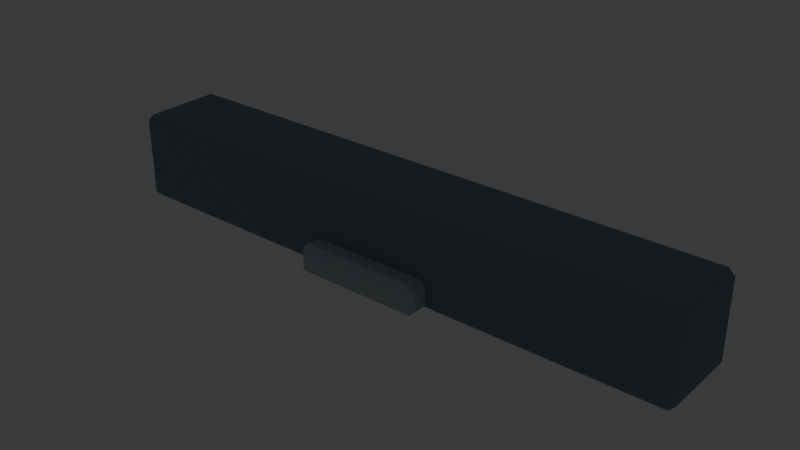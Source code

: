 # Source: source.blend  (saved by Blender 5.2.44; exported with 4.5.12 LTS)
import bpy
from mathutils import Matrix  # noqa: F401  (used for matrix-valued properties, if any)

bpy.ops.wm.read_factory_settings(use_empty=True)
scene = bpy.context.scene
scene.name = 'Scene'

# ---- collections
col_collection = bpy.data.collections.new('Collection'); scene.collection.children.link(col_collection)
col_terrain_grass_flat = bpy.data.collections.new('terrain-grass-flat'); scene.collection.children.link(col_terrain_grass_flat)
col_terrain_grass_block = bpy.data.collections.new('terrain-grass-block'); scene.collection.children.link(col_terrain_grass_block)
col_terrain_grass_edge = bpy.data.collections.new('terrain-grass-edge'); scene.collection.children.link(col_terrain_grass_edge)
col_terrain_grass_outer_corner = bpy.data.collections.new('terrain-grass-outer-corner'); scene.collection.children.link(col_terrain_grass_outer_corner)
col_terrain_grass_inner_corner = bpy.data.collections.new('terrain-grass-inner-corner'); scene.collection.children.link(col_terrain_grass_inner_corner)
col_terrain_grass_slope = bpy.data.collections.new('terrain-grass-slope'); scene.collection.children.link(col_terrain_grass_slope)
col_terrain_grass_stairs = bpy.data.collections.new('terrain-grass-stairs'); scene.collection.children.link(col_terrain_grass_stairs)
col_terrain_grass_pillar = bpy.data.collections.new('terrain-grass-pillar'); scene.collection.children.link(col_terrain_grass_pillar)
col_terrain_soil_flat = bpy.data.collections.new('terrain-soil-flat'); scene.collection.children.link(col_terrain_soil_flat)
col_terrain_soil_block = bpy.data.collections.new('terrain-soil-block'); scene.collection.children.link(col_terrain_soil_block)
col_terrain_soil_edge = bpy.data.collections.new('terrain-soil-edge'); scene.collection.children.link(col_terrain_soil_edge)
col_terrain_soil_outer_corner = bpy.data.collections.new('terrain-soil-outer-corner'); scene.collection.children.link(col_terrain_soil_outer_corner)
col_terrain_soil_inner_corner = bpy.data.collections.new('terrain-soil-inner-corner'); scene.collection.children.link(col_terrain_soil_inner_corner)
col_terrain_soil_slope = bpy.data.collections.new('terrain-soil-slope'); scene.collection.children.link(col_terrain_soil_slope)
col_terrain_soil_stairs = bpy.data.collections.new('terrain-soil-stairs'); scene.collection.children.link(col_terrain_soil_stairs)
col_terrain_soil_pillar = bpy.data.collections.new('terrain-soil-pillar'); scene.collection.children.link(col_terrain_soil_pillar)
col_terrain_sand_flat = bpy.data.collections.new('terrain-sand-flat'); scene.collection.children.link(col_terrain_sand_flat)
col_terrain_sand_block = bpy.data.collections.new('terrain-sand-block'); scene.collection.children.link(col_terrain_sand_block)
col_terrain_sand_edge = bpy.data.collections.new('terrain-sand-edge'); scene.collection.children.link(col_terrain_sand_edge)
col_terrain_sand_outer_corner = bpy.data.collections.new('terrain-sand-outer-corner'); scene.collection.children.link(col_terrain_sand_outer_corner)
col_terrain_sand_inner_corner = bpy.data.collections.new('terrain-sand-inner-corner'); scene.collection.children.link(col_terrain_sand_inner_corner)
col_terrain_sand_slope = bpy.data.collections.new('terrain-sand-slope'); scene.collection.children.link(col_terrain_sand_slope)
col_terrain_sand_stairs = bpy.data.collections.new('terrain-sand-stairs'); scene.collection.children.link(col_terrain_sand_stairs)
col_terrain_sand_pillar = bpy.data.collections.new('terrain-sand-pillar'); scene.collection.children.link(col_terrain_sand_pillar)
col_terrain_rock_flat = bpy.data.collections.new('terrain-rock-flat'); scene.collection.children.link(col_terrain_rock_flat)
col_terrain_rock_block = bpy.data.collections.new('terrain-rock-block'); scene.collection.children.link(col_terrain_rock_block)
col_terrain_rock_edge = bpy.data.collections.new('terrain-rock-edge'); scene.collection.children.link(col_terrain_rock_edge)
col_terrain_rock_outer_corner = bpy.data.collections.new('terrain-rock-outer-corner'); scene.collection.children.link(col_terrain_rock_outer_corner)
col_terrain_rock_inner_corner = bpy.data.collections.new('terrain-rock-inner-corner'); scene.collection.children.link(col_terrain_rock_inner_corner)
col_terrain_rock_slope = bpy.data.collections.new('terrain-rock-slope'); scene.collection.children.link(col_terrain_rock_slope)
col_terrain_rock_stairs = bpy.data.collections.new('terrain-rock-stairs'); scene.collection.children.link(col_terrain_rock_stairs)
col_terrain_rock_pillar = bpy.data.collections.new('terrain-rock-pillar'); scene.collection.children.link(col_terrain_rock_pillar)
col_terrain_snow_flat = bpy.data.collections.new('terrain-snow-flat'); scene.collection.children.link(col_terrain_snow_flat)
col_terrain_snow_block = bpy.data.collections.new('terrain-snow-block'); scene.collection.children.link(col_terrain_snow_block)
col_terrain_snow_edge = bpy.data.collections.new('terrain-snow-edge'); scene.collection.children.link(col_terrain_snow_edge)
col_terrain_snow_outer_corner = bpy.data.collections.new('terrain-snow-outer-corner'); scene.collection.children.link(col_terrain_snow_outer_corner)
col_terrain_snow_inner_corner = bpy.data.collections.new('terrain-snow-inner-corner'); scene.collection.children.link(col_terrain_snow_inner_corner)
col_terrain_snow_slope = bpy.data.collections.new('terrain-snow-slope'); scene.collection.children.link(col_terrain_snow_slope)
col_terrain_snow_stairs = bpy.data.collections.new('terrain-snow-stairs'); scene.collection.children.link(col_terrain_snow_stairs)
col_terrain_snow_pillar = bpy.data.collections.new('terrain-snow-pillar'); scene.collection.children.link(col_terrain_snow_pillar)
col_terrain_metal_flat = bpy.data.collections.new('terrain-metal-flat'); scene.collection.children.link(col_terrain_metal_flat)
col_terrain_metal_block = bpy.data.collections.new('terrain-metal-block'); scene.collection.children.link(col_terrain_metal_block)
col_terrain_metal_edge = bpy.data.collections.new('terrain-metal-edge'); scene.collection.children.link(col_terrain_metal_edge)
col_terrain_metal_outer_corner = bpy.data.collections.new('terrain-metal-outer-corner'); scene.collection.children.link(col_terrain_metal_outer_corner)
col_terrain_metal_inner_corner = bpy.data.collections.new('terrain-metal-inner-corner'); scene.collection.children.link(col_terrain_metal_inner_corner)
col_terrain_metal_slope = bpy.data.collections.new('terrain-metal-slope'); scene.collection.children.link(col_terrain_metal_slope)
col_terrain_metal_stairs = bpy.data.collections.new('terrain-metal-stairs'); scene.collection.children.link(col_terrain_metal_stairs)
col_terrain_metal_pillar = bpy.data.collections.new('terrain-metal-pillar'); scene.collection.children.link(col_terrain_metal_pillar)
col_terrain_water_deep = bpy.data.collections.new('terrain-water-deep'); scene.collection.children.link(col_terrain_water_deep)
col_terrain_water_shallow = bpy.data.collections.new('terrain-water-shallow'); scene.collection.children.link(col_terrain_water_shallow)
col_terrain_water_shore = bpy.data.collections.new('terrain-water-shore'); scene.collection.children.link(col_terrain_water_shore)
col_terrain_water_corner = bpy.data.collections.new('terrain-water-corner'); scene.collection.children.link(col_terrain_water_corner)
col_terrain_water_inlet = bpy.data.collections.new('terrain-water-inlet'); scene.collection.children.link(col_terrain_water_inlet)
col_terrain_river_straight = bpy.data.collections.new('terrain-river-straight'); scene.collection.children.link(col_terrain_river_straight)
col_terrain_river_bend = bpy.data.collections.new('terrain-river-bend'); scene.collection.children.link(col_terrain_river_bend)
col_terrain_river_fork = bpy.data.collections.new('terrain-river-fork'); scene.collection.children.link(col_terrain_river_fork)
col_terrain_canal_straight = bpy.data.collections.new('terrain-canal-straight'); scene.collection.children.link(col_terrain_canal_straight)
col_terrain_canal_lock = bpy.data.collections.new('terrain-canal-lock'); scene.collection.children.link(col_terrain_canal_lock)
col_terrain_waterfall = bpy.data.collections.new('terrain-waterfall'); scene.collection.children.link(col_terrain_waterfall)
col_terrain_lava_flat = bpy.data.collections.new('terrain-lava-flat'); scene.collection.children.link(col_terrain_lava_flat)
col_terrain_lava_edge = bpy.data.collections.new('terrain-lava-edge'); scene.collection.children.link(col_terrain_lava_edge)
col_terrain_path_straight = bpy.data.collections.new('terrain-path-straight'); scene.collection.children.link(col_terrain_path_straight)
col_terrain_path_corner = bpy.data.collections.new('terrain-path-corner'); scene.collection.children.link(col_terrain_path_corner)
col_terrain_path_t_junction = bpy.data.collections.new('terrain-path-t-junction'); scene.collection.children.link(col_terrain_path_t_junction)
col_terrain_path_cross = bpy.data.collections.new('terrain-path-cross'); scene.collection.children.link(col_terrain_path_cross)
col_terrain_path_end = bpy.data.collections.new('terrain-path-end'); scene.collection.children.link(col_terrain_path_end)
col_terrain_road_straight = bpy.data.collections.new('terrain-road-straight'); scene.collection.children.link(col_terrain_road_straight)
col_terrain_road_corner = bpy.data.collections.new('terrain-road-corner'); scene.collection.children.link(col_terrain_road_corner)
col_terrain_road_t_junction = bpy.data.collections.new('terrain-road-t-junction'); scene.collection.children.link(col_terrain_road_t_junction)
col_terrain_road_cross = bpy.data.collections.new('terrain-road-cross'); scene.collection.children.link(col_terrain_road_cross)
col_terrain_road_end = bpy.data.collections.new('terrain-road-end'); scene.collection.children.link(col_terrain_road_end)
col_terrain_cobble_straight = bpy.data.collections.new('terrain-cobble-straight'); scene.collection.children.link(col_terrain_cobble_straight)
col_terrain_cobble_corner = bpy.data.collections.new('terrain-cobble-corner'); scene.collection.children.link(col_terrain_cobble_corner)
col_terrain_cobble_t_junction = bpy.data.collections.new('terrain-cobble-t-junction'); scene.collection.children.link(col_terrain_cobble_t_junction)
col_terrain_cobble_cross = bpy.data.collections.new('terrain-cobble-cross'); scene.collection.children.link(col_terrain_cobble_cross)
col_terrain_cobble_end = bpy.data.collections.new('terrain-cobble-end'); scene.collection.children.link(col_terrain_cobble_end)
col_terrain_bridge_wood = bpy.data.collections.new('terrain-bridge-wood'); scene.collection.children.link(col_terrain_bridge_wood)
col_terrain_bridge_stone = bpy.data.collections.new('terrain-bridge-stone'); scene.collection.children.link(col_terrain_bridge_stone)
col_terrain_bridge_metal = bpy.data.collections.new('terrain-bridge-metal'); scene.collection.children.link(col_terrain_bridge_metal)
col_terrain_bridge_ramp = bpy.data.collections.new('terrain-bridge-ramp'); scene.collection.children.link(col_terrain_bridge_ramp)
col_architecture_village_floor = bpy.data.collections.new('architecture-village-floor'); scene.collection.children.link(col_architecture_village_floor)
col_architecture_village_ceiling = bpy.data.collections.new('architecture-village-ceiling'); scene.collection.children.link(col_architecture_village_ceiling)
col_architecture_village_wall = bpy.data.collections.new('architecture-village-wall'); scene.collection.children.link(col_architecture_village_wall)
col_architecture_village_window_wall = bpy.data.collections.new('architecture-village-window-wall'); scene.collection.children.link(col_architecture_village_window_wall)
col_architecture_village_door_wall = bpy.data.collections.new('architecture-village-door-wall'); scene.collection.children.link(col_architecture_village_door_wall)
col_architecture_village_outer_corner = bpy.data.collections.new('architecture-village-outer-corner'); scene.collection.children.link(col_architecture_village_outer_corner)
col_architecture_village_inner_corner = bpy.data.collections.new('architecture-village-inner-corner'); scene.collection.children.link(col_architecture_village_inner_corner)
col_architecture_village_pillar = bpy.data.collections.new('architecture-village-pillar'); scene.collection.children.link(col_architecture_village_pillar)
col_architecture_village_beam = bpy.data.collections.new('architecture-village-beam'); scene.collection.children.link(col_architecture_village_beam)
col_architecture_village_door = bpy.data.collections.new('architecture-village-door'); scene.collection.children.link(col_architecture_village_door)
col_architecture_village_window = bpy.data.collections.new('architecture-village-window'); scene.collection.children.link(col_architecture_village_window)
col_architecture_village_stairs = bpy.data.collections.new('architecture-village-stairs'); scene.collection.children.link(col_architecture_village_stairs)
col_architecture_village_ramp = bpy.data.collections.new('architecture-village-ramp'); scene.collection.children.link(col_architecture_village_ramp)
col_architecture_village_rail = bpy.data.collections.new('architecture-village-rail'); scene.collection.children.link(col_architecture_village_rail)
col_architecture_village_rail_corner = bpy.data.collections.new('architecture-village-rail-corner'); scene.collection.children.link(col_architecture_village_rail_corner)
col_architecture_village_balcony = bpy.data.collections.new('architecture-village-balcony'); scene.collection.children.link(col_architecture_village_balcony)
col_architecture_village_roof = bpy.data.collections.new('architecture-village-roof'); scene.collection.children.link(col_architecture_village_roof)
col_architecture_village_roof_corner = bpy.data.collections.new('architecture-village-roof-corner'); scene.collection.children.link(col_architecture_village_roof_corner)
col_architecture_village_ridge = bpy.data.collections.new('architecture-village-ridge'); scene.collection.children.link(col_architecture_village_ridge)
col_architecture_village_gable = bpy.data.collections.new('architecture-village-gable'); scene.collection.children.link(col_architecture_village_gable)
col_architecture_village_arch = bpy.data.collections.new('architecture-village-arch'); scene.collection.children.link(col_architecture_village_arch)
col_architecture_village_chimney = bpy.data.collections.new('architecture-village-chimney'); scene.collection.children.link(col_architecture_village_chimney)
col_architecture_village_awning = bpy.data.collections.new('architecture-village-awning'); scene.collection.children.link(col_architecture_village_awning)
col_architecture_village_fence = bpy.data.collections.new('architecture-village-fence'); scene.collection.children.link(col_architecture_village_fence)
col_architecture_city_floor = bpy.data.collections.new('architecture-city-floor'); scene.collection.children.link(col_architecture_city_floor)
col_architecture_city_ceiling = bpy.data.collections.new('architecture-city-ceiling'); scene.collection.children.link(col_architecture_city_ceiling)
col_architecture_city_wall = bpy.data.collections.new('architecture-city-wall'); scene.collection.children.link(col_architecture_city_wall)
col_architecture_city_window_wall = bpy.data.collections.new('architecture-city-window-wall'); scene.collection.children.link(col_architecture_city_window_wall)
col_architecture_city_door_wall = bpy.data.collections.new('architecture-city-door-wall'); scene.collection.children.link(col_architecture_city_door_wall)
col_architecture_city_outer_corner = bpy.data.collections.new('architecture-city-outer-corner'); scene.collection.children.link(col_architecture_city_outer_corner)
col_architecture_city_inner_corner = bpy.data.collections.new('architecture-city-inner-corner'); scene.collection.children.link(col_architecture_city_inner_corner)
col_architecture_city_pillar = bpy.data.collections.new('architecture-city-pillar'); scene.collection.children.link(col_architecture_city_pillar)
col_architecture_city_beam = bpy.data.collections.new('architecture-city-beam'); scene.collection.children.link(col_architecture_city_beam)

# ---- materials (node trees are filled in below, after node groups)
mat_poly_surface = bpy.data.materials.new('poly.surface')
mat_poly_metal = bpy.data.materials.new('poly.metal')
mat_poly_glass = bpy.data.materials.new('poly.glass')
mat_poly_light = bpy.data.materials.new('poly.light')

# ---- material node trees
mat_poly_surface.use_nodes = True; mat_poly_surface.node_tree.nodes.clear()
_N = mat_poly_surface.node_tree.nodes; _L = mat_poly_surface.node_tree.links
n0 = _N.new('ShaderNodeBsdfPrincipled'); n0.name = 'Principled BSDF'; n0.location = (-200, 100)
n0.inputs[2].default_value = 0.8
n0.inputs[10].default_value = 0.005
n1 = _N.new('ShaderNodeOutputMaterial'); n1.name = 'Material Output'; n1.location = (200, 100)
n2 = _N.new('ShaderNodeVertexColor'); n2.name = 'Palette'; n2.location = (0, 0)
n2.layer_name = 'Color'
_L.new(n0.outputs[0], n1.inputs[0])
_L.new(n2.outputs[0], n0.inputs[0])
n1.is_active_output = True
mat_poly_metal.use_nodes = True; mat_poly_metal.node_tree.nodes.clear()
_N = mat_poly_metal.node_tree.nodes; _L = mat_poly_metal.node_tree.links
n0 = _N.new('ShaderNodeBsdfPrincipled'); n0.name = 'Principled BSDF'; n0.location = (-200, 100)
n0.inputs[1].default_value = 0.5
n0.inputs[2].default_value = 0.4
n0.inputs[10].default_value = 0.005
n1 = _N.new('ShaderNodeOutputMaterial'); n1.name = 'Material Output'; n1.location = (200, 100)
n2 = _N.new('ShaderNodeVertexColor'); n2.name = 'Palette'; n2.location = (0, 0)
n2.layer_name = 'Color'
_L.new(n0.outputs[0], n1.inputs[0])
_L.new(n2.outputs[0], n0.inputs[0])
n1.is_active_output = True
mat_poly_glass.use_nodes = True; mat_poly_glass.node_tree.nodes.clear()
_N = mat_poly_glass.node_tree.nodes; _L = mat_poly_glass.node_tree.links
n0 = _N.new('ShaderNodeBsdfPrincipled'); n0.name = 'Principled BSDF'; n0.location = (-200, 100)
n0.inputs[1].default_value = 0.25
n0.inputs[2].default_value = 0.22
n0.inputs[10].default_value = 0.005
n1 = _N.new('ShaderNodeOutputMaterial'); n1.name = 'Material Output'; n1.location = (200, 100)
n2 = _N.new('ShaderNodeVertexColor'); n2.name = 'Palette'; n2.location = (0, 0)
n2.layer_name = 'Color'
_L.new(n0.outputs[0], n1.inputs[0])
_L.new(n2.outputs[0], n0.inputs[0])
n1.is_active_output = True
mat_poly_light.use_nodes = True; mat_poly_light.node_tree.nodes.clear()
_N = mat_poly_light.node_tree.nodes; _L = mat_poly_light.node_tree.links
n0 = _N.new('ShaderNodeBsdfPrincipled'); n0.name = 'Principled BSDF'; n0.location = (-200, 100)
n0.inputs[10].default_value = 0.005
n0.inputs[28].default_value = 1.5
n1 = _N.new('ShaderNodeOutputMaterial'); n1.name = 'Material Output'; n1.location = (200, 100)
n2 = _N.new('ShaderNodeVertexColor'); n2.name = 'Palette'; n2.location = (0, 0)
n2.layer_name = 'Color'
_L.new(n0.outputs[0], n1.inputs[0])
_L.new(n2.outputs[0], n0.inputs[0])
_L.new(n2.outputs[0], n0.inputs[27])
n1.is_active_output = True

# ---- world
world_world = bpy.data.worlds.new('World'); scene.world = world_world
world_world.use_nodes = True; world_world.node_tree.nodes.clear()
_N = world_world.node_tree.nodes; _L = world_world.node_tree.links
n0 = _N.new('ShaderNodeOutputWorld'); n0.name = 'World Output'; n0.location = (200, 100)
n1 = _N.new('ShaderNodeBackground'); n1.name = 'Background'; n1.location = (-200, 100)
n1.inputs[0].default_value = (0.05088, 0.05088, 0.05088, 1.0)
_L.new(n1.outputs[0], n0.inputs[0])
n0.is_active_output = True
world_world.color = (0.05088, 0.05088, 0.05088)
world_world.sun_shadow_jitter_overblur = 0.0

# ---- meshes
me_architecture_city_beam__body = bpy.data.meshes.new('architecture-city-beam__body')
me_architecture_city_beam__body.from_pydata([(-0.98, 0.15, 0.02), (-0.98, 0.13, 0.0), (-1.0, 0.13, 0.02), (-0.98, -0.13, 0.0), (-0.98, -0.15, 0.02), (-1.0, -0.13, 0.02), (-0.98, 0.15, 0.28), (-1.0, 0.13, 0.28), (-0.98, 0.13, 0.3), (-0.98, -0.15, 0.28), (-0.98, -0.13, 0.3), (-1.0, -0.13, 0.28), (0.98, 0.15, 0.02), (1.0, 0.13, 0.02), (0.98, 0.13, 0.0), (0.98, -0.15, 0.02), (0.98, -0.13, 0.0), (1.0, -0.13, 0.02), (0.98, 0.15, 0.28), (0.98, 0.13, 0.3), (1.0, 0.13, 0.28), (0.98, -0.15, 0.28), (1.0, -0.13, 0.28), (0.98, -0.13, 0.3), (-0.198, 0.22, 0.022), (-0.198, 0.198, 0.0), (-0.22, 0.198, 0.022), (-0.198, -0.198, 0.0), (-0.198, -0.22, 0.022), (-0.22, -0.198, 0.022), (-0.198, 0.22, 0.078), (-0.22, 0.198, 0.078), (-0.198, 0.198, 0.1), (-0.198, -0.22, 0.078), (-0.198, -0.198, 0.1), (-0.22, -0.198, 0.078), (0.198, 0.22, 0.022), (0.22, 0.198, 0.022), (0.198, 0.198, 0.0), (0.198, -0.22, 0.022), (0.198, -0.198, 0.0), (0.22, -0.198, 0.022), (0.198, 0.22, 0.078), (0.198, 0.198, 0.1), (0.22, 0.198, 0.078), (0.198, -0.22, 0.078), (0.22, -0.198, 0.078), (0.198, -0.198, 0.1)], [], [(0, 1, 2), (3, 4, 5), (6, 7, 8), (9, 10, 11), (12, 13, 14), (15, 16, 17), (18, 19, 20), (21, 22, 23), (6, 0, 2, 7), (1, 3, 5, 2), (4, 9, 11, 5), (10, 8, 7, 11), (18, 6, 8, 19), (9, 21, 23, 10), (22, 20, 19, 23), (12, 18, 20, 13), (21, 15, 17, 22), (16, 14, 13, 17), (0, 12, 14, 1), (15, 4, 3, 16), (6, 18, 12, 0), (2, 5, 11, 7), (14, 16, 3, 1), (21, 9, 4, 15), (8, 10, 23, 19), (20, 22, 17, 13), (24, 25, 26), (27, 28, 29), (30, 31, 32), (33, 34, 35), (36, 37, 38), (39, 40, 41), (42, 43, 44), (45, 46, 47), (30, 24, 26, 31), (25, 27, 29, 26), (28, 33, 35, 29), (34, 32, 31, 35), (42, 30, 32, 43), (33, 45, 47, 34), (46, 44, 43, 47), (36, 42, 44, 37), (45, 39, 41, 46), (40, 38, 37, 41), (24, 36, 38, 25), (39, 28, 27, 40), (30, 42, 36, 24), (26, 29, 35, 31), (38, 40, 27, 25), (45, 33, 28, 39), (32, 34, 47, 43), (44, 46, 41, 37)])
_ca = me_architecture_city_beam__body.color_attributes.new('Color', 'FLOAT_COLOR', 'CORNER')
_ca.data.foreach_set('color', [0.1878, 0.2705, 0.3278, 1.0, 0.1878, 0.2705, 0.3278, 1.0, 0.1878, 0.2705, 0.3278, 1.0, 0.1878, 0.2705, 0.3278, 1.0, 0.1878, 0.2705, 0.3278, 1.0, 0.1878, 0.2705, 0.3278, 1.0, 0.1878, 0.2705, 0.3278, 1.0, 0.1878, 0.2705, 0.3278, 1.0, 0.1878, 0.2705, 0.3278, 1.0, 0.1878, 0.2705, 0.3278, 1.0, 0.1878, 0.2705, 0.3278, 1.0, 0.1878, 0.2705, 0.3278, 1.0, 0.1878, 0.2705, 0.3278, 1.0, 0.1878, 0.2705, 0.3278, 1.0, 0.1878, 0.2705, 0.3278, 1.0, 0.1878, 0.2705, 0.3278, 1.0, 0.1878, 0.2705, 0.3278, 1.0, 0.1878, 0.2705, 0.3278, 1.0, 0.1878, 0.2705, 0.3278, 1.0, 0.1878, 0.2705, 0.3278, 1.0, 0.1878, 0.2705, 0.3278, 1.0, 0.1878, 0.2705, 0.3278, 1.0, 0.1878, 0.2705, 0.3278, 1.0, 0.1878, 0.2705, 0.3278, 1.0, 0.1878, 0.2705, 0.3278, 1.0, 0.1878, 0.2705, 0.3278, 1.0, 0.1878, 0.2705, 0.3278, 1.0, 0.1878, 0.2705, 0.3278, 1.0, 0.1878, 0.2705, 0.3278, 1.0, 0.1878, 0.2705, 0.3278, 1.0, 0.1878, 0.2705, 0.3278, 1.0, 0.1878, 0.2705, 0.3278, 1.0, 0.1878, 0.2705, 0.3278, 1.0, 0.1878, 0.2705, 0.3278, 1.0, 0.1878, 0.2705, 0.3278, 1.0, 0.1878, 0.2705, 0.3278, 1.0, 0.1878, 0.2705, 0.3278, 1.0, 0.1878, 0.2705, 0.3278, 1.0, 0.1878, 0.2705, 0.3278, 1.0, 0.1878, 0.2705, 0.3278, 1.0, 0.1878, 0.2705, 0.3278, 1.0, 0.1878, 0.2705, 0.3278, 1.0, 0.1878, 0.2705, 0.3278, 1.0, 0.1878, 0.2705, 0.3278, 1.0, 0.1878, 0.2705, 0.3278, 1.0, 0.1878, 0.2705, 0.3278, 1.0, 0.1878, 0.2705, 0.3278, 1.0, 0.1878, 0.2705, 0.3278, 1.0, 0.1878, 0.2705, 0.3278, 1.0, 0.1878, 0.2705, 0.3278, 1.0, 0.1878, 0.2705, 0.3278, 1.0, 0.1878, 0.2705, 0.3278, 1.0, 0.1878, 0.2705, 0.3278, 1.0, 0.1878, 0.2705, 0.3278, 1.0, 0.1878, 0.2705, 0.3278, 1.0, 0.1878, 0.2705, 0.3278, 1.0, 0.1878, 0.2705, 0.3278, 1.0, 0.1878, 0.2705, 0.3278, 1.0, 0.1878, 0.2705, 0.3278, 1.0, 0.1878, 0.2705, 0.3278, 1.0, 0.1878, 0.2705, 0.3278, 1.0, 0.1878, 0.2705, 0.3278, 1.0, 0.1878, 0.2705, 0.3278, 1.0, 0.1878, 0.2705, 0.3278, 1.0, 0.1878, 0.2705, 0.3278, 1.0, 0.1878, 0.2705, 0.3278, 1.0, 0.1878, 0.2705, 0.3278, 1.0, 0.1878, 0.2705, 0.3278, 1.0, 0.1878, 0.2705, 0.3278, 1.0, 0.1878, 0.2705, 0.3278, 1.0, 0.1878, 0.2705, 0.3278, 1.0, 0.1878, 0.2705, 0.3278, 1.0, 0.1878, 0.2705, 0.3278, 1.0, 0.1878, 0.2705, 0.3278, 1.0, 0.1878, 0.2705, 0.3278, 1.0, 0.1878, 0.2705, 0.3278, 1.0, 0.1878, 0.2705, 0.3278, 1.0, 0.1878, 0.2705, 0.3278, 1.0, 0.1878, 0.2705, 0.3278, 1.0, 0.1878, 0.2705, 0.3278, 1.0, 0.1878, 0.2705, 0.3278, 1.0, 0.1878, 0.2705, 0.3278, 1.0, 0.1878, 0.2705, 0.3278, 1.0, 0.1878, 0.2705, 0.3278, 1.0, 0.1878, 0.2705, 0.3278, 1.0, 0.1878, 0.2705, 0.3278, 1.0, 0.1878, 0.2705, 0.3278, 1.0, 0.1878, 0.2705, 0.3278, 1.0, 0.1878, 0.2705, 0.3278, 1.0, 0.1878, 0.2705, 0.3278, 1.0, 0.1878, 0.2705, 0.3278, 1.0, 0.1878, 0.2705, 0.3278, 1.0, 0.1878, 0.2705, 0.3278, 1.0, 0.1878, 0.2705, 0.3278, 1.0, 0.1878, 0.2705, 0.3278, 1.0, 0.1878, 0.2705, 0.3278, 1.0, 0.4564, 0.552, 0.5841, 1.0, 0.4564, 0.552, 0.5841, 1.0, 0.4564, 0.552, 0.5841, 1.0, 0.4564, 0.552, 0.5841, 1.0, 0.4564, 0.552, 0.5841, 1.0, 0.4564, 0.552, 0.5841, 1.0, 0.4564, 0.552, 0.5841, 1.0, 0.4564, 0.552, 0.5841, 1.0, 0.4564, 0.552, 0.5841, 1.0, 0.4564, 0.552, 0.5841, 1.0, 0.4564, 0.552, 0.5841, 1.0, 0.4564, 0.552, 0.5841, 1.0, 0.4564, 0.552, 0.5841, 1.0, 0.4564, 0.552, 0.5841, 1.0, 0.4564, 0.552, 0.5841, 1.0, 0.4564, 0.552, 0.5841, 1.0, 0.4564, 0.552, 0.5841, 1.0, 0.4564, 0.552, 0.5841, 1.0, 0.4564, 0.552, 0.5841, 1.0, 0.4564, 0.552, 0.5841, 1.0, 0.4564, 0.552, 0.5841, 1.0, 0.4564, 0.552, 0.5841, 1.0, 0.4564, 0.552, 0.5841, 1.0, 0.4564, 0.552, 0.5841, 1.0, 0.4564, 0.552, 0.5841, 1.0, 0.4564, 0.552, 0.5841, 1.0, 0.4564, 0.552, 0.5841, 1.0, 0.4564, 0.552, 0.5841, 1.0, 0.4564, 0.552, 0.5841, 1.0, 0.4564, 0.552, 0.5841, 1.0, 0.4564, 0.552, 0.5841, 1.0, 0.4564, 0.552, 0.5841, 1.0, 0.4564, 0.552, 0.5841, 1.0, 0.4564, 0.552, 0.5841, 1.0, 0.4564, 0.552, 0.5841, 1.0, 0.4564, 0.552, 0.5841, 1.0, 0.4564, 0.552, 0.5841, 1.0, 0.4564, 0.552, 0.5841, 1.0, 0.4564, 0.552, 0.5841, 1.0, 0.4564, 0.552, 0.5841, 1.0, 0.4564, 0.552, 0.5841, 1.0, 0.4564, 0.552, 0.5841, 1.0, 0.4564, 0.552, 0.5841, 1.0, 0.4564, 0.552, 0.5841, 1.0, 0.4564, 0.552, 0.5841, 1.0, 0.4564, 0.552, 0.5841, 1.0, 0.4564, 0.552, 0.5841, 1.0, 0.4564, 0.552, 0.5841, 1.0, 0.4564, 0.552, 0.5841, 1.0, 0.4564, 0.552, 0.5841, 1.0, 0.4564, 0.552, 0.5841, 1.0, 0.4564, 0.552, 0.5841, 1.0, 0.4564, 0.552, 0.5841, 1.0, 0.4564, 0.552, 0.5841, 1.0, 0.4564, 0.552, 0.5841, 1.0, 0.4564, 0.552, 0.5841, 1.0, 0.4564, 0.552, 0.5841, 1.0, 0.4564, 0.552, 0.5841, 1.0, 0.4564, 0.552, 0.5841, 1.0, 0.4564, 0.552, 0.5841, 1.0, 0.4564, 0.552, 0.5841, 1.0, 0.4564, 0.552, 0.5841, 1.0, 0.4564, 0.552, 0.5841, 1.0, 0.4564, 0.552, 0.5841, 1.0, 0.4564, 0.552, 0.5841, 1.0, 0.4564, 0.552, 0.5841, 1.0, 0.4564, 0.552, 0.5841, 1.0, 0.4564, 0.552, 0.5841, 1.0, 0.4564, 0.552, 0.5841, 1.0, 0.4564, 0.552, 0.5841, 1.0, 0.4564, 0.552, 0.5841, 1.0, 0.4564, 0.552, 0.5841, 1.0, 0.4564, 0.552, 0.5841, 1.0, 0.4564, 0.552, 0.5841, 1.0, 0.4564, 0.552, 0.5841, 1.0, 0.4564, 0.552, 0.5841, 1.0, 0.4564, 0.552, 0.5841, 1.0, 0.4564, 0.552, 0.5841, 1.0, 0.4564, 0.552, 0.5841, 1.0, 0.4564, 0.552, 0.5841, 1.0, 0.4564, 0.552, 0.5841, 1.0, 0.4564, 0.552, 0.5841, 1.0, 0.4564, 0.552, 0.5841, 1.0, 0.4564, 0.552, 0.5841, 1.0, 0.4564, 0.552, 0.5841, 1.0, 0.4564, 0.552, 0.5841, 1.0, 0.4564, 0.552, 0.5841, 1.0, 0.4564, 0.552, 0.5841, 1.0, 0.4564, 0.552, 0.5841, 1.0, 0.4564, 0.552, 0.5841, 1.0, 0.4564, 0.552, 0.5841, 1.0, 0.4564, 0.552, 0.5841, 1.0, 0.4564, 0.552, 0.5841, 1.0, 0.4564, 0.552, 0.5841, 1.0, 0.4564, 0.552, 0.5841, 1.0, 0.4564, 0.552, 0.5841, 1.0])
me_architecture_city_beam__body.materials.append(mat_poly_surface)
me_architecture_city_beam__body.materials.append(mat_poly_metal)
me_architecture_city_beam__body.materials.append(mat_poly_glass)
me_architecture_city_beam__body.materials.append(mat_poly_light)
me_architecture_city_beam__body.update()

# ---- objects
ob_architecture_city_beam = bpy.data.objects.new('architecture-city-beam', None)
ob_architecture_city_beam__body = bpy.data.objects.new('architecture-city-beam__body', me_architecture_city_beam__body)
ob_architecture_city_beam__socket_north = bpy.data.objects.new('architecture-city-beam__socket_north', None)
ob_architecture_city_beam__socket_south = bpy.data.objects.new('architecture-city-beam__socket_south', None)
ob_architecture_city_beam__socket_east = bpy.data.objects.new('architecture-city-beam__socket_east', None)
ob_architecture_city_beam__socket_west = bpy.data.objects.new('architecture-city-beam__socket_west', None)

# ---- transforms, parenting, visibility, modifiers, constraints
ob_architecture_city_beam.location = (0.0, 0.0, 0.0)
ob_architecture_city_beam__body.parent = ob_architecture_city_beam
ob_architecture_city_beam__body.location = (0.0, 0.0, 0.0)
ob_architecture_city_beam__socket_north.parent = ob_architecture_city_beam__body
ob_architecture_city_beam__socket_north.location = (0.0, -1.0, 0.0)
ob_architecture_city_beam__socket_south.parent = ob_architecture_city_beam__body
ob_architecture_city_beam__socket_south.location = (0.0, 1.0, 0.0)
ob_architecture_city_beam__socket_east.parent = ob_architecture_city_beam__body
ob_architecture_city_beam__socket_east.location = (1.0, -0.0, 0.0)
ob_architecture_city_beam__socket_west.parent = ob_architecture_city_beam__body
ob_architecture_city_beam__socket_west.location = (-1.0, -0.0, 0.0)

# ---- collection membership
col_architecture_city_beam.objects.link(ob_architecture_city_beam)
col_architecture_city_beam.objects.link(ob_architecture_city_beam__body)
col_architecture_city_beam.objects.link(ob_architecture_city_beam__socket_north)
col_architecture_city_beam.objects.link(ob_architecture_city_beam__socket_south)
col_architecture_city_beam.objects.link(ob_architecture_city_beam__socket_east)
col_architecture_city_beam.objects.link(ob_architecture_city_beam__socket_west)

# ---- scene / render settings (as saved in the file)
scene.frame_start = 1; scene.frame_end = 250; scene.frame_set(1)
scene.render.engine = 'BLENDER_EEVEE_NEXT'
scene.render.fps = 30
scene.render.bake_bias = 0.0
scene.render.bake_samples = 0
scene.render.compositor_device = 'GPU'
scene.eevee.use_volume_custom_range = False
scene.eevee.fast_gi_thickness_near = 0.1
scene.eevee.fast_gi_thickness_far = 0.0
scene.eevee.ray_tracing_options.screen_trace_thickness = 0.1
bpy.context.view_layer.update()

# ---- added for rendering (the .blend has no active camera): camera
cam_auto = bpy.data.cameras.new('AutoCamera')
cam_auto.lens = 50.0
cam_auto.sensor_width = 36.0
cam_auto.clip_end = 1000.0
ob_auto_camera = bpy.data.objects.new('AutoCamera', cam_auto)
scene.collection.objects.link(ob_auto_camera)
ob_auto_camera.location = (1.91492, -2.29791, 1.68194)
ob_auto_camera.rotation_euler = (1.09748, -7.21219e-08, 0.694738)
scene.camera = ob_auto_camera
bpy.context.view_layer.update()
